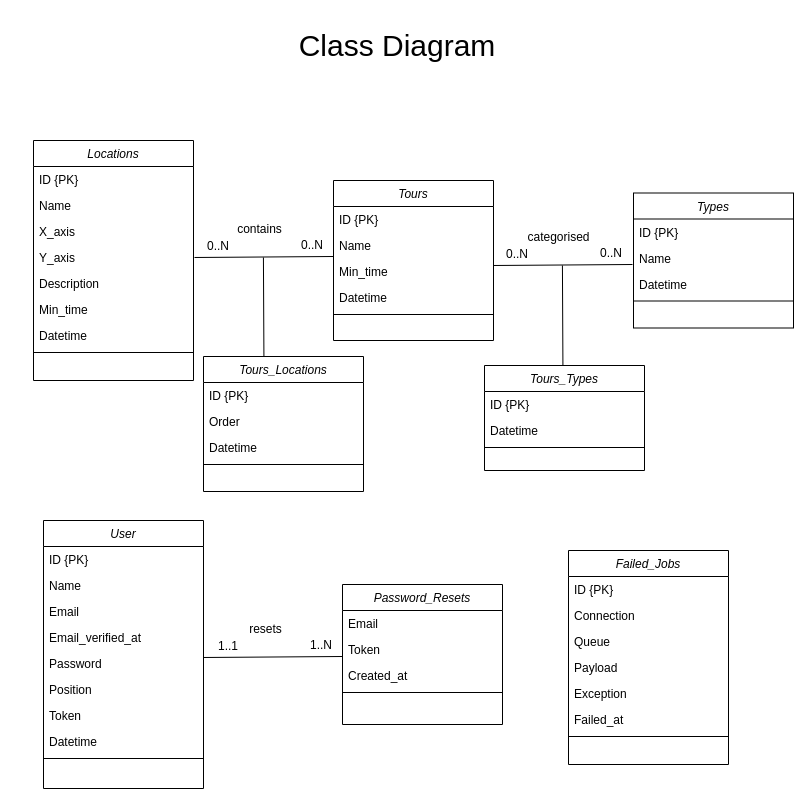

The diagram above was exported from draw.io. Its source (the exported page's mxGraphModel, read from the mxfile embedded in the PNG):
<mxGraphModel dx="1249" dy="711" grid="1" gridSize="10" guides="1" tooltips="1" connect="1" arrows="1" fold="1" page="1" pageScale="1" pageWidth="827" pageHeight="1169" math="0" shadow="0">
  <root>
    <mxCell id="WIyWlLk6GJQsqaUBKTNV-0" />
    <mxCell id="WIyWlLk6GJQsqaUBKTNV-1" parent="WIyWlLk6GJQsqaUBKTNV-0" />
    <mxCell id="B2V_DtDkPPTnHSDMM93I-6" value="1..N" style="resizable=0;align=left;verticalAlign=bottom;labelBackgroundColor=none;fontSize=12;" connectable="0" vertex="1" parent="WIyWlLk6GJQsqaUBKTNV-1">
      <mxGeometry x="333" y="1051" as="geometry">
        <mxPoint x="-8" y="12" as="offset" />
      </mxGeometry>
    </mxCell>
    <mxCell id="B2V_DtDkPPTnHSDMM93I-7" value="1..1" style="resizable=0;align=right;verticalAlign=bottom;labelBackgroundColor=none;fontSize=12;" connectable="0" vertex="1" parent="WIyWlLk6GJQsqaUBKTNV-1">
      <mxGeometry x="263" y="1060" as="geometry">
        <mxPoint x="-7" y="4" as="offset" />
      </mxGeometry>
    </mxCell>
    <mxCell id="B2V_DtDkPPTnHSDMM93I-8" value="resets" style="text;html=1;resizable=0;points=[];;align=center;verticalAlign=middle;labelBackgroundColor=none;rounded=0;shadow=0;strokeWidth=1;fontSize=12;" vertex="1" connectable="0" parent="WIyWlLk6GJQsqaUBKTNV-1">
      <mxGeometry x="282.92" y="1050" as="geometry">
        <mxPoint x="-1" y="-13" as="offset" />
      </mxGeometry>
    </mxCell>
    <mxCell id="B2V_DtDkPPTnHSDMM93I-9" value="" style="endArrow=none;html=1;entryX=0.013;entryY=0.154;entryDx=0;entryDy=0;exitX=1.013;exitY=0.115;exitDx=0;exitDy=0;entryPerimeter=0;exitPerimeter=0;" edge="1" parent="WIyWlLk6GJQsqaUBKTNV-1">
      <mxGeometry width="50" height="50" relative="1" as="geometry">
        <mxPoint x="219.99999999999994" y="1066.99" as="sourcePoint" />
        <mxPoint x="358.99999999999994" y="1066.004" as="targetPoint" />
      </mxGeometry>
    </mxCell>
    <mxCell id="B2V_DtDkPPTnHSDMM93I-51" value="Tours" style="swimlane;fontStyle=2;align=center;verticalAlign=top;childLayout=stackLayout;horizontal=1;startSize=26;horizontalStack=0;resizeParent=1;resizeLast=0;collapsible=1;marginBottom=0;rounded=0;shadow=0;strokeWidth=1;" vertex="1" parent="WIyWlLk6GJQsqaUBKTNV-1">
      <mxGeometry x="350" y="590" width="160" height="160" as="geometry">
        <mxRectangle x="230" y="140" width="160" height="26" as="alternateBounds" />
      </mxGeometry>
    </mxCell>
    <mxCell id="B2V_DtDkPPTnHSDMM93I-52" value="ID {PK}" style="text;align=left;verticalAlign=top;spacingLeft=4;spacingRight=4;overflow=hidden;rotatable=0;points=[[0,0.5],[1,0.5]];portConstraint=eastwest;" vertex="1" parent="B2V_DtDkPPTnHSDMM93I-51">
      <mxGeometry y="26" width="160" height="26" as="geometry" />
    </mxCell>
    <mxCell id="B2V_DtDkPPTnHSDMM93I-53" value="Name" style="text;align=left;verticalAlign=top;spacingLeft=4;spacingRight=4;overflow=hidden;rotatable=0;points=[[0,0.5],[1,0.5]];portConstraint=eastwest;rounded=0;shadow=0;html=0;" vertex="1" parent="B2V_DtDkPPTnHSDMM93I-51">
      <mxGeometry y="52" width="160" height="26" as="geometry" />
    </mxCell>
    <mxCell id="B2V_DtDkPPTnHSDMM93I-54" value="Min_time" style="text;align=left;verticalAlign=top;spacingLeft=4;spacingRight=4;overflow=hidden;rotatable=0;points=[[0,0.5],[1,0.5]];portConstraint=eastwest;rounded=0;shadow=0;html=0;" vertex="1" parent="B2V_DtDkPPTnHSDMM93I-51">
      <mxGeometry y="78" width="160" height="26" as="geometry" />
    </mxCell>
    <mxCell id="B2V_DtDkPPTnHSDMM93I-56" value="Datetime" style="text;align=left;verticalAlign=top;spacingLeft=4;spacingRight=4;overflow=hidden;rotatable=0;points=[[0,0.5],[1,0.5]];portConstraint=eastwest;rounded=0;shadow=0;html=0;" vertex="1" parent="B2V_DtDkPPTnHSDMM93I-51">
      <mxGeometry y="104" width="160" height="26" as="geometry" />
    </mxCell>
    <mxCell id="B2V_DtDkPPTnHSDMM93I-55" value="" style="line;html=1;strokeWidth=1;align=left;verticalAlign=middle;spacingTop=-1;spacingLeft=3;spacingRight=3;rotatable=0;labelPosition=right;points=[];portConstraint=eastwest;" vertex="1" parent="B2V_DtDkPPTnHSDMM93I-51">
      <mxGeometry y="130" width="160" height="8" as="geometry" />
    </mxCell>
    <mxCell id="B2V_DtDkPPTnHSDMM93I-74" value="0..N" style="resizable=0;align=left;verticalAlign=bottom;labelBackgroundColor=none;fontSize=12;" connectable="0" vertex="1" parent="WIyWlLk6GJQsqaUBKTNV-1">
      <mxGeometry x="623" y="659" as="geometry">
        <mxPoint x="-8" y="12" as="offset" />
      </mxGeometry>
    </mxCell>
    <mxCell id="B2V_DtDkPPTnHSDMM93I-75" value="0..N" style="resizable=0;align=right;verticalAlign=bottom;labelBackgroundColor=none;fontSize=12;" connectable="0" vertex="1" parent="WIyWlLk6GJQsqaUBKTNV-1">
      <mxGeometry x="553" y="668" as="geometry">
        <mxPoint x="-7" y="4" as="offset" />
      </mxGeometry>
    </mxCell>
    <mxCell id="B2V_DtDkPPTnHSDMM93I-76" value="categorised" style="text;html=1;resizable=0;points=[];;align=center;verticalAlign=middle;labelBackgroundColor=none;rounded=0;shadow=0;strokeWidth=1;fontSize=12;" vertex="1" connectable="0" parent="WIyWlLk6GJQsqaUBKTNV-1">
      <mxGeometry x="575.9200000000001" y="658" as="geometry">
        <mxPoint x="-1" y="-13" as="offset" />
      </mxGeometry>
    </mxCell>
    <mxCell id="B2V_DtDkPPTnHSDMM93I-77" value="" style="endArrow=none;html=1;entryX=0.013;entryY=0.154;entryDx=0;entryDy=0;exitX=1.013;exitY=0.115;exitDx=0;exitDy=0;entryPerimeter=0;exitPerimeter=0;" edge="1" parent="WIyWlLk6GJQsqaUBKTNV-1">
      <mxGeometry width="50" height="50" relative="1" as="geometry">
        <mxPoint x="510" y="674.99" as="sourcePoint" />
        <mxPoint x="649" y="674.0039999999999" as="targetPoint" />
      </mxGeometry>
    </mxCell>
    <mxCell id="B2V_DtDkPPTnHSDMM93I-57" value="Types" style="swimlane;fontStyle=2;align=center;verticalAlign=top;childLayout=stackLayout;horizontal=1;startSize=26;horizontalStack=0;resizeParent=1;resizeLast=0;collapsible=1;marginBottom=0;rounded=0;shadow=0;strokeWidth=1;" vertex="1" parent="WIyWlLk6GJQsqaUBKTNV-1">
      <mxGeometry x="650" y="602.5" width="160" height="135" as="geometry">
        <mxRectangle x="230" y="140" width="160" height="26" as="alternateBounds" />
      </mxGeometry>
    </mxCell>
    <mxCell id="B2V_DtDkPPTnHSDMM93I-58" value="ID {PK}" style="text;align=left;verticalAlign=top;spacingLeft=4;spacingRight=4;overflow=hidden;rotatable=0;points=[[0,0.5],[1,0.5]];portConstraint=eastwest;" vertex="1" parent="B2V_DtDkPPTnHSDMM93I-57">
      <mxGeometry y="26" width="160" height="26" as="geometry" />
    </mxCell>
    <mxCell id="B2V_DtDkPPTnHSDMM93I-59" value="Name" style="text;align=left;verticalAlign=top;spacingLeft=4;spacingRight=4;overflow=hidden;rotatable=0;points=[[0,0.5],[1,0.5]];portConstraint=eastwest;rounded=0;shadow=0;html=0;" vertex="1" parent="B2V_DtDkPPTnHSDMM93I-57">
      <mxGeometry y="52" width="160" height="26" as="geometry" />
    </mxCell>
    <mxCell id="B2V_DtDkPPTnHSDMM93I-61" value="Datetime" style="text;align=left;verticalAlign=top;spacingLeft=4;spacingRight=4;overflow=hidden;rotatable=0;points=[[0,0.5],[1,0.5]];portConstraint=eastwest;rounded=0;shadow=0;html=0;" vertex="1" parent="B2V_DtDkPPTnHSDMM93I-57">
      <mxGeometry y="78" width="160" height="26" as="geometry" />
    </mxCell>
    <mxCell id="B2V_DtDkPPTnHSDMM93I-62" value="" style="line;html=1;strokeWidth=1;align=left;verticalAlign=middle;spacingTop=-1;spacingLeft=3;spacingRight=3;rotatable=0;labelPosition=right;points=[];portConstraint=eastwest;" vertex="1" parent="B2V_DtDkPPTnHSDMM93I-57">
      <mxGeometry y="104" width="160" height="8" as="geometry" />
    </mxCell>
    <mxCell id="B2V_DtDkPPTnHSDMM93I-79" value="" style="endArrow=none;html=1;" edge="1" parent="WIyWlLk6GJQsqaUBKTNV-1">
      <mxGeometry width="50" height="50" relative="1" as="geometry">
        <mxPoint x="578.92" y="675" as="sourcePoint" />
        <mxPoint x="579.42" y="775" as="targetPoint" />
      </mxGeometry>
    </mxCell>
    <mxCell id="B2V_DtDkPPTnHSDMM93I-69" value="Tours_Types" style="swimlane;fontStyle=2;align=center;verticalAlign=top;childLayout=stackLayout;horizontal=1;startSize=26;horizontalStack=0;resizeParent=1;resizeLast=0;collapsible=1;marginBottom=0;rounded=0;shadow=0;strokeWidth=1;" vertex="1" parent="WIyWlLk6GJQsqaUBKTNV-1">
      <mxGeometry x="501" y="775" width="160" height="105" as="geometry">
        <mxRectangle x="230" y="140" width="160" height="26" as="alternateBounds" />
      </mxGeometry>
    </mxCell>
    <mxCell id="B2V_DtDkPPTnHSDMM93I-70" value="ID {PK}" style="text;align=left;verticalAlign=top;spacingLeft=4;spacingRight=4;overflow=hidden;rotatable=0;points=[[0,0.5],[1,0.5]];portConstraint=eastwest;" vertex="1" parent="B2V_DtDkPPTnHSDMM93I-69">
      <mxGeometry y="26" width="160" height="26" as="geometry" />
    </mxCell>
    <mxCell id="B2V_DtDkPPTnHSDMM93I-72" value="Datetime" style="text;align=left;verticalAlign=top;spacingLeft=4;spacingRight=4;overflow=hidden;rotatable=0;points=[[0,0.5],[1,0.5]];portConstraint=eastwest;rounded=0;shadow=0;html=0;" vertex="1" parent="B2V_DtDkPPTnHSDMM93I-69">
      <mxGeometry y="52" width="160" height="26" as="geometry" />
    </mxCell>
    <mxCell id="B2V_DtDkPPTnHSDMM93I-73" value="" style="line;html=1;strokeWidth=1;align=left;verticalAlign=middle;spacingTop=-1;spacingLeft=3;spacingRight=3;rotatable=0;labelPosition=right;points=[];portConstraint=eastwest;" vertex="1" parent="B2V_DtDkPPTnHSDMM93I-69">
      <mxGeometry y="78" width="160" height="8" as="geometry" />
    </mxCell>
    <mxCell id="B2V_DtDkPPTnHSDMM93I-80" value="0..N" style="resizable=0;align=left;verticalAlign=bottom;labelBackgroundColor=none;fontSize=12;" connectable="0" vertex="1" parent="WIyWlLk6GJQsqaUBKTNV-1">
      <mxGeometry x="324" y="651" as="geometry">
        <mxPoint x="-8" y="12" as="offset" />
      </mxGeometry>
    </mxCell>
    <mxCell id="B2V_DtDkPPTnHSDMM93I-81" value="0..N" style="resizable=0;align=right;verticalAlign=bottom;labelBackgroundColor=none;fontSize=12;" connectable="0" vertex="1" parent="WIyWlLk6GJQsqaUBKTNV-1">
      <mxGeometry x="254" y="660" as="geometry">
        <mxPoint x="-7" y="4" as="offset" />
      </mxGeometry>
    </mxCell>
    <mxCell id="B2V_DtDkPPTnHSDMM93I-82" value="contains" style="text;html=1;resizable=0;points=[];;align=center;verticalAlign=middle;labelBackgroundColor=none;rounded=0;shadow=0;strokeWidth=1;fontSize=12;" vertex="1" connectable="0" parent="WIyWlLk6GJQsqaUBKTNV-1">
      <mxGeometry x="276.9200000000001" y="650" as="geometry">
        <mxPoint x="-1" y="-13" as="offset" />
      </mxGeometry>
    </mxCell>
    <mxCell id="B2V_DtDkPPTnHSDMM93I-83" value="" style="endArrow=none;html=1;entryX=0.013;entryY=0.154;entryDx=0;entryDy=0;exitX=1.013;exitY=0.115;exitDx=0;exitDy=0;entryPerimeter=0;exitPerimeter=0;" edge="1" parent="WIyWlLk6GJQsqaUBKTNV-1">
      <mxGeometry width="50" height="50" relative="1" as="geometry">
        <mxPoint x="211" y="666.99" as="sourcePoint" />
        <mxPoint x="350" y="666.0039999999999" as="targetPoint" />
      </mxGeometry>
    </mxCell>
    <mxCell id="B2V_DtDkPPTnHSDMM93I-84" value="" style="endArrow=none;html=1;" edge="1" parent="WIyWlLk6GJQsqaUBKTNV-1">
      <mxGeometry width="50" height="50" relative="1" as="geometry">
        <mxPoint x="279.9200000000001" y="667" as="sourcePoint" />
        <mxPoint x="280.4200000000001" y="767" as="targetPoint" />
      </mxGeometry>
    </mxCell>
    <mxCell id="B2V_DtDkPPTnHSDMM93I-41" value="Locations" style="swimlane;fontStyle=2;align=center;verticalAlign=top;childLayout=stackLayout;horizontal=1;startSize=26;horizontalStack=0;resizeParent=1;resizeLast=0;collapsible=1;marginBottom=0;rounded=0;shadow=0;strokeWidth=1;" vertex="1" parent="WIyWlLk6GJQsqaUBKTNV-1">
      <mxGeometry x="50" y="550" width="160" height="240" as="geometry">
        <mxRectangle x="230" y="140" width="160" height="26" as="alternateBounds" />
      </mxGeometry>
    </mxCell>
    <mxCell id="B2V_DtDkPPTnHSDMM93I-42" value="ID {PK}" style="text;align=left;verticalAlign=top;spacingLeft=4;spacingRight=4;overflow=hidden;rotatable=0;points=[[0,0.5],[1,0.5]];portConstraint=eastwest;fontStyle=0" vertex="1" parent="B2V_DtDkPPTnHSDMM93I-41">
      <mxGeometry y="26" width="160" height="26" as="geometry" />
    </mxCell>
    <mxCell id="B2V_DtDkPPTnHSDMM93I-43" value="Name" style="text;align=left;verticalAlign=top;spacingLeft=4;spacingRight=4;overflow=hidden;rotatable=0;points=[[0,0.5],[1,0.5]];portConstraint=eastwest;rounded=0;shadow=0;html=0;" vertex="1" parent="B2V_DtDkPPTnHSDMM93I-41">
      <mxGeometry y="52" width="160" height="26" as="geometry" />
    </mxCell>
    <mxCell id="B2V_DtDkPPTnHSDMM93I-44" value="X_axis" style="text;align=left;verticalAlign=top;spacingLeft=4;spacingRight=4;overflow=hidden;rotatable=0;points=[[0,0.5],[1,0.5]];portConstraint=eastwest;rounded=0;shadow=0;html=0;" vertex="1" parent="B2V_DtDkPPTnHSDMM93I-41">
      <mxGeometry y="78" width="160" height="26" as="geometry" />
    </mxCell>
    <mxCell id="B2V_DtDkPPTnHSDMM93I-45" value="Y_axis" style="text;align=left;verticalAlign=top;spacingLeft=4;spacingRight=4;overflow=hidden;rotatable=0;points=[[0,0.5],[1,0.5]];portConstraint=eastwest;rounded=0;shadow=0;html=0;" vertex="1" parent="B2V_DtDkPPTnHSDMM93I-41">
      <mxGeometry y="104" width="160" height="26" as="geometry" />
    </mxCell>
    <mxCell id="B2V_DtDkPPTnHSDMM93I-46" value="Description" style="text;align=left;verticalAlign=top;spacingLeft=4;spacingRight=4;overflow=hidden;rotatable=0;points=[[0,0.5],[1,0.5]];portConstraint=eastwest;rounded=0;shadow=0;html=0;" vertex="1" parent="B2V_DtDkPPTnHSDMM93I-41">
      <mxGeometry y="130" width="160" height="26" as="geometry" />
    </mxCell>
    <mxCell id="B2V_DtDkPPTnHSDMM93I-47" value="Min_time" style="text;align=left;verticalAlign=top;spacingLeft=4;spacingRight=4;overflow=hidden;rotatable=0;points=[[0,0.5],[1,0.5]];portConstraint=eastwest;rounded=0;shadow=0;html=0;" vertex="1" parent="B2V_DtDkPPTnHSDMM93I-41">
      <mxGeometry y="156" width="160" height="26" as="geometry" />
    </mxCell>
    <mxCell id="B2V_DtDkPPTnHSDMM93I-49" value="Datetime" style="text;align=left;verticalAlign=top;spacingLeft=4;spacingRight=4;overflow=hidden;rotatable=0;points=[[0,0.5],[1,0.5]];portConstraint=eastwest;rounded=0;shadow=0;html=0;" vertex="1" parent="B2V_DtDkPPTnHSDMM93I-41">
      <mxGeometry y="182" width="160" height="26" as="geometry" />
    </mxCell>
    <mxCell id="B2V_DtDkPPTnHSDMM93I-50" value="" style="line;html=1;strokeWidth=1;align=left;verticalAlign=middle;spacingTop=-1;spacingLeft=3;spacingRight=3;rotatable=0;labelPosition=right;points=[];portConstraint=eastwest;" vertex="1" parent="B2V_DtDkPPTnHSDMM93I-41">
      <mxGeometry y="208" width="160" height="8" as="geometry" />
    </mxCell>
    <mxCell id="B2V_DtDkPPTnHSDMM93I-63" value="Tours_Locations" style="swimlane;fontStyle=2;align=center;verticalAlign=top;childLayout=stackLayout;horizontal=1;startSize=26;horizontalStack=0;resizeParent=1;resizeLast=0;collapsible=1;marginBottom=0;rounded=0;shadow=0;strokeWidth=1;" vertex="1" parent="WIyWlLk6GJQsqaUBKTNV-1">
      <mxGeometry x="220" y="766" width="160" height="135" as="geometry">
        <mxRectangle x="230" y="140" width="160" height="26" as="alternateBounds" />
      </mxGeometry>
    </mxCell>
    <mxCell id="B2V_DtDkPPTnHSDMM93I-64" value="ID {PK}" style="text;align=left;verticalAlign=top;spacingLeft=4;spacingRight=4;overflow=hidden;rotatable=0;points=[[0,0.5],[1,0.5]];portConstraint=eastwest;" vertex="1" parent="B2V_DtDkPPTnHSDMM93I-63">
      <mxGeometry y="26" width="160" height="26" as="geometry" />
    </mxCell>
    <mxCell id="B2V_DtDkPPTnHSDMM93I-65" value="Order" style="text;align=left;verticalAlign=top;spacingLeft=4;spacingRight=4;overflow=hidden;rotatable=0;points=[[0,0.5],[1,0.5]];portConstraint=eastwest;rounded=0;shadow=0;html=0;" vertex="1" parent="B2V_DtDkPPTnHSDMM93I-63">
      <mxGeometry y="52" width="160" height="26" as="geometry" />
    </mxCell>
    <mxCell id="B2V_DtDkPPTnHSDMM93I-67" value="Datetime" style="text;align=left;verticalAlign=top;spacingLeft=4;spacingRight=4;overflow=hidden;rotatable=0;points=[[0,0.5],[1,0.5]];portConstraint=eastwest;rounded=0;shadow=0;html=0;" vertex="1" parent="B2V_DtDkPPTnHSDMM93I-63">
      <mxGeometry y="78" width="160" height="26" as="geometry" />
    </mxCell>
    <mxCell id="B2V_DtDkPPTnHSDMM93I-68" value="" style="line;html=1;strokeWidth=1;align=left;verticalAlign=middle;spacingTop=-1;spacingLeft=3;spacingRight=3;rotatable=0;labelPosition=right;points=[];portConstraint=eastwest;" vertex="1" parent="B2V_DtDkPPTnHSDMM93I-63">
      <mxGeometry y="104" width="160" height="8" as="geometry" />
    </mxCell>
    <mxCell id="B2V_DtDkPPTnHSDMM93I-85" value="&lt;font style=&quot;font-size: 30px&quot;&gt;Class Diagram&lt;/font&gt;" style="text;html=1;strokeColor=none;fillColor=none;align=center;verticalAlign=middle;whiteSpace=wrap;rounded=0;" vertex="1" parent="WIyWlLk6GJQsqaUBKTNV-1">
      <mxGeometry x="284" y="410" width="260" height="90" as="geometry" />
    </mxCell>
    <mxCell id="zkfFHV4jXpPFQw0GAbJ--0" value="User" style="swimlane;fontStyle=2;align=center;verticalAlign=top;childLayout=stackLayout;horizontal=1;startSize=26;horizontalStack=0;resizeParent=1;resizeLast=0;collapsible=1;marginBottom=0;rounded=0;shadow=0;strokeWidth=1;" parent="WIyWlLk6GJQsqaUBKTNV-1" vertex="1">
      <mxGeometry x="60" y="930" width="160" height="268" as="geometry">
        <mxRectangle x="230" y="140" width="160" height="26" as="alternateBounds" />
      </mxGeometry>
    </mxCell>
    <mxCell id="zkfFHV4jXpPFQw0GAbJ--1" value="ID {PK}" style="text;align=left;verticalAlign=top;spacingLeft=4;spacingRight=4;overflow=hidden;rotatable=0;points=[[0,0.5],[1,0.5]];portConstraint=eastwest;fontStyle=0" parent="zkfFHV4jXpPFQw0GAbJ--0" vertex="1">
      <mxGeometry y="26" width="160" height="26" as="geometry" />
    </mxCell>
    <mxCell id="zkfFHV4jXpPFQw0GAbJ--2" value="Name" style="text;align=left;verticalAlign=top;spacingLeft=4;spacingRight=4;overflow=hidden;rotatable=0;points=[[0,0.5],[1,0.5]];portConstraint=eastwest;rounded=0;shadow=0;html=0;" parent="zkfFHV4jXpPFQw0GAbJ--0" vertex="1">
      <mxGeometry y="52" width="160" height="26" as="geometry" />
    </mxCell>
    <mxCell id="zkfFHV4jXpPFQw0GAbJ--3" value="Email" style="text;align=left;verticalAlign=top;spacingLeft=4;spacingRight=4;overflow=hidden;rotatable=0;points=[[0,0.5],[1,0.5]];portConstraint=eastwest;rounded=0;shadow=0;html=0;" parent="zkfFHV4jXpPFQw0GAbJ--0" vertex="1">
      <mxGeometry y="78" width="160" height="26" as="geometry" />
    </mxCell>
    <mxCell id="B2V_DtDkPPTnHSDMM93I-1" value="Email_verified_at" style="text;align=left;verticalAlign=top;spacingLeft=4;spacingRight=4;overflow=hidden;rotatable=0;points=[[0,0.5],[1,0.5]];portConstraint=eastwest;rounded=0;shadow=0;html=0;" vertex="1" parent="zkfFHV4jXpPFQw0GAbJ--0">
      <mxGeometry y="104" width="160" height="26" as="geometry" />
    </mxCell>
    <mxCell id="B2V_DtDkPPTnHSDMM93I-2" value="Password" style="text;align=left;verticalAlign=top;spacingLeft=4;spacingRight=4;overflow=hidden;rotatable=0;points=[[0,0.5],[1,0.5]];portConstraint=eastwest;rounded=0;shadow=0;html=0;" vertex="1" parent="zkfFHV4jXpPFQw0GAbJ--0">
      <mxGeometry y="130" width="160" height="26" as="geometry" />
    </mxCell>
    <mxCell id="B2V_DtDkPPTnHSDMM93I-4" value="Position" style="text;align=left;verticalAlign=top;spacingLeft=4;spacingRight=4;overflow=hidden;rotatable=0;points=[[0,0.5],[1,0.5]];portConstraint=eastwest;rounded=0;shadow=0;html=0;" vertex="1" parent="zkfFHV4jXpPFQw0GAbJ--0">
      <mxGeometry y="156" width="160" height="26" as="geometry" />
    </mxCell>
    <mxCell id="B2V_DtDkPPTnHSDMM93I-3" value="Token" style="text;align=left;verticalAlign=top;spacingLeft=4;spacingRight=4;overflow=hidden;rotatable=0;points=[[0,0.5],[1,0.5]];portConstraint=eastwest;rounded=0;shadow=0;html=0;" vertex="1" parent="zkfFHV4jXpPFQw0GAbJ--0">
      <mxGeometry y="182" width="160" height="26" as="geometry" />
    </mxCell>
    <mxCell id="B2V_DtDkPPTnHSDMM93I-5" value="Datetime" style="text;align=left;verticalAlign=top;spacingLeft=4;spacingRight=4;overflow=hidden;rotatable=0;points=[[0,0.5],[1,0.5]];portConstraint=eastwest;rounded=0;shadow=0;html=0;" vertex="1" parent="zkfFHV4jXpPFQw0GAbJ--0">
      <mxGeometry y="208" width="160" height="26" as="geometry" />
    </mxCell>
    <mxCell id="zkfFHV4jXpPFQw0GAbJ--4" value="" style="line;html=1;strokeWidth=1;align=left;verticalAlign=middle;spacingTop=-1;spacingLeft=3;spacingRight=3;rotatable=0;labelPosition=right;points=[];portConstraint=eastwest;" parent="zkfFHV4jXpPFQw0GAbJ--0" vertex="1">
      <mxGeometry y="234" width="160" height="8" as="geometry" />
    </mxCell>
    <mxCell id="B2V_DtDkPPTnHSDMM93I-30" value="Password_Resets" style="swimlane;fontStyle=2;align=center;verticalAlign=top;childLayout=stackLayout;horizontal=1;startSize=26;horizontalStack=0;resizeParent=1;resizeLast=0;collapsible=1;marginBottom=0;rounded=0;shadow=0;strokeWidth=1;" vertex="1" parent="WIyWlLk6GJQsqaUBKTNV-1">
      <mxGeometry x="359" y="994" width="160" height="140" as="geometry">
        <mxRectangle x="230" y="140" width="160" height="26" as="alternateBounds" />
      </mxGeometry>
    </mxCell>
    <mxCell id="B2V_DtDkPPTnHSDMM93I-31" value="Email" style="text;align=left;verticalAlign=top;spacingLeft=4;spacingRight=4;overflow=hidden;rotatable=0;points=[[0,0.5],[1,0.5]];portConstraint=eastwest;" vertex="1" parent="B2V_DtDkPPTnHSDMM93I-30">
      <mxGeometry y="26" width="160" height="26" as="geometry" />
    </mxCell>
    <mxCell id="B2V_DtDkPPTnHSDMM93I-32" value="Token" style="text;align=left;verticalAlign=top;spacingLeft=4;spacingRight=4;overflow=hidden;rotatable=0;points=[[0,0.5],[1,0.5]];portConstraint=eastwest;rounded=0;shadow=0;html=0;" vertex="1" parent="B2V_DtDkPPTnHSDMM93I-30">
      <mxGeometry y="52" width="160" height="26" as="geometry" />
    </mxCell>
    <mxCell id="B2V_DtDkPPTnHSDMM93I-33" value="Created_at" style="text;align=left;verticalAlign=top;spacingLeft=4;spacingRight=4;overflow=hidden;rotatable=0;points=[[0,0.5],[1,0.5]];portConstraint=eastwest;rounded=0;shadow=0;html=0;" vertex="1" parent="B2V_DtDkPPTnHSDMM93I-30">
      <mxGeometry y="78" width="160" height="26" as="geometry" />
    </mxCell>
    <mxCell id="B2V_DtDkPPTnHSDMM93I-39" value="" style="line;html=1;strokeWidth=1;align=left;verticalAlign=middle;spacingTop=-1;spacingLeft=3;spacingRight=3;rotatable=0;labelPosition=right;points=[];portConstraint=eastwest;" vertex="1" parent="B2V_DtDkPPTnHSDMM93I-30">
      <mxGeometry y="104" width="160" height="8" as="geometry" />
    </mxCell>
    <mxCell id="B2V_DtDkPPTnHSDMM93I-20" value="Failed_Jobs" style="swimlane;fontStyle=2;align=center;verticalAlign=top;childLayout=stackLayout;horizontal=1;startSize=26;horizontalStack=0;resizeParent=1;resizeLast=0;collapsible=1;marginBottom=0;rounded=0;shadow=0;strokeWidth=1;" vertex="1" parent="WIyWlLk6GJQsqaUBKTNV-1">
      <mxGeometry x="585" y="960" width="160" height="214" as="geometry">
        <mxRectangle x="230" y="140" width="160" height="26" as="alternateBounds" />
      </mxGeometry>
    </mxCell>
    <mxCell id="B2V_DtDkPPTnHSDMM93I-21" value="ID {PK}" style="text;align=left;verticalAlign=top;spacingLeft=4;spacingRight=4;overflow=hidden;rotatable=0;points=[[0,0.5],[1,0.5]];portConstraint=eastwest;" vertex="1" parent="B2V_DtDkPPTnHSDMM93I-20">
      <mxGeometry y="26" width="160" height="26" as="geometry" />
    </mxCell>
    <mxCell id="B2V_DtDkPPTnHSDMM93I-22" value="Connection" style="text;align=left;verticalAlign=top;spacingLeft=4;spacingRight=4;overflow=hidden;rotatable=0;points=[[0,0.5],[1,0.5]];portConstraint=eastwest;rounded=0;shadow=0;html=0;" vertex="1" parent="B2V_DtDkPPTnHSDMM93I-20">
      <mxGeometry y="52" width="160" height="26" as="geometry" />
    </mxCell>
    <mxCell id="B2V_DtDkPPTnHSDMM93I-23" value="Queue" style="text;align=left;verticalAlign=top;spacingLeft=4;spacingRight=4;overflow=hidden;rotatable=0;points=[[0,0.5],[1,0.5]];portConstraint=eastwest;rounded=0;shadow=0;html=0;" vertex="1" parent="B2V_DtDkPPTnHSDMM93I-20">
      <mxGeometry y="78" width="160" height="26" as="geometry" />
    </mxCell>
    <mxCell id="B2V_DtDkPPTnHSDMM93I-24" value="Payload" style="text;align=left;verticalAlign=top;spacingLeft=4;spacingRight=4;overflow=hidden;rotatable=0;points=[[0,0.5],[1,0.5]];portConstraint=eastwest;rounded=0;shadow=0;html=0;" vertex="1" parent="B2V_DtDkPPTnHSDMM93I-20">
      <mxGeometry y="104" width="160" height="26" as="geometry" />
    </mxCell>
    <mxCell id="B2V_DtDkPPTnHSDMM93I-25" value="Exception" style="text;align=left;verticalAlign=top;spacingLeft=4;spacingRight=4;overflow=hidden;rotatable=0;points=[[0,0.5],[1,0.5]];portConstraint=eastwest;rounded=0;shadow=0;html=0;" vertex="1" parent="B2V_DtDkPPTnHSDMM93I-20">
      <mxGeometry y="130" width="160" height="26" as="geometry" />
    </mxCell>
    <mxCell id="B2V_DtDkPPTnHSDMM93I-26" value="Failed_at" style="text;align=left;verticalAlign=top;spacingLeft=4;spacingRight=4;overflow=hidden;rotatable=0;points=[[0,0.5],[1,0.5]];portConstraint=eastwest;rounded=0;shadow=0;html=0;" vertex="1" parent="B2V_DtDkPPTnHSDMM93I-20">
      <mxGeometry y="156" width="160" height="26" as="geometry" />
    </mxCell>
    <mxCell id="B2V_DtDkPPTnHSDMM93I-29" value="" style="line;html=1;strokeWidth=1;align=left;verticalAlign=middle;spacingTop=-1;spacingLeft=3;spacingRight=3;rotatable=0;labelPosition=right;points=[];portConstraint=eastwest;" vertex="1" parent="B2V_DtDkPPTnHSDMM93I-20">
      <mxGeometry y="182" width="160" height="8" as="geometry" />
    </mxCell>
    <mxCell id="B2V_DtDkPPTnHSDMM93I-87" value="" style="endArrow=none;html=1;strokeColor=#FFFFFF;" edge="1" parent="WIyWlLk6GJQsqaUBKTNV-1">
      <mxGeometry width="50" height="50" relative="1" as="geometry">
        <mxPoint x="17" y="480" as="sourcePoint" />
        <mxPoint x="827" y="480" as="targetPoint" />
      </mxGeometry>
    </mxCell>
  </root>
</mxGraphModel>